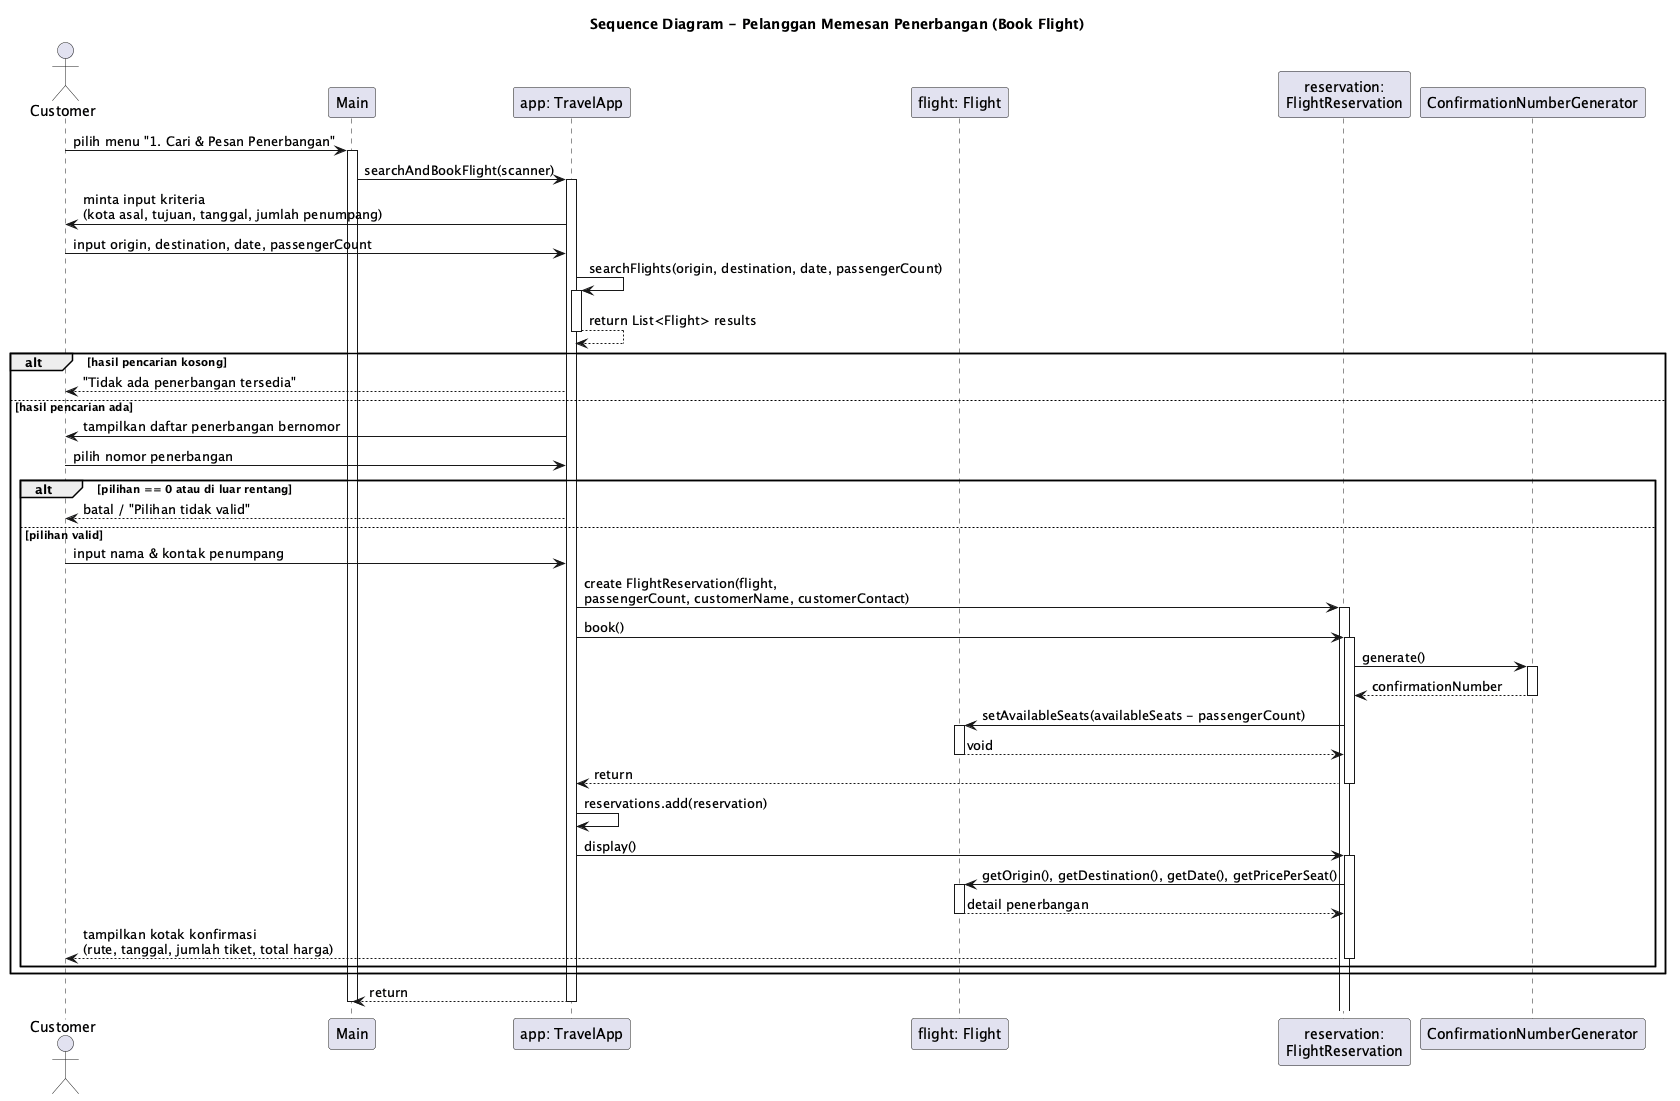

The diagram above was rendered by PlantUML. Its source (embedded in the PNG):
@startuml
title Sequence Diagram - Pelanggan Memesan Penerbangan (Book Flight)

actor Customer
participant "Main" as Main
participant "app: TravelApp" as App
participant "flight: Flight" as Flight
participant "reservation:\nFlightReservation" as Reservation
participant "ConfirmationNumberGenerator" as Gen

Customer -> Main : pilih menu "1. Cari & Pesan Penerbangan"
activate Main

Main -> App : searchAndBookFlight(scanner)
activate App

App -> Customer : minta input kriteria\n(kota asal, tujuan, tanggal, jumlah penumpang)
Customer -> App : input origin, destination, date, passengerCount

App -> App : searchFlights(origin, destination, date, passengerCount)
activate App
App --> App : return List<Flight> results
deactivate App

alt hasil pencarian kosong
  App --> Customer : "Tidak ada penerbangan tersedia"
else hasil pencarian ada
  App -> Customer : tampilkan daftar penerbangan bernomor
  Customer -> App : pilih nomor penerbangan

  alt pilihan == 0 atau di luar rentang
    App --> Customer : batal / "Pilihan tidak valid"
  else pilihan valid
    Customer -> App : input nama & kontak penumpang

    App -> Reservation : create FlightReservation(flight,\npassengerCount, customerName, customerContact)
    activate Reservation

    App -> Reservation : book()
    activate Reservation

    Reservation -> Gen : generate()
    activate Gen
    Gen --> Reservation : confirmationNumber
    deactivate Gen

    Reservation -> Flight : setAvailableSeats(availableSeats - passengerCount)
    activate Flight
    Flight --> Reservation : void
    deactivate Flight

    Reservation --> App : return
    deactivate Reservation

    App -> App : reservations.add(reservation)

    App -> Reservation : display()
    activate Reservation
    Reservation -> Flight : getOrigin(), getDestination(), getDate(), getPricePerSeat()
    activate Flight
    Flight --> Reservation : detail penerbangan
    deactivate Flight
    Reservation --> Customer : tampilkan kotak konfirmasi\n(rute, tanggal, jumlah tiket, total harga)
    deactivate Reservation
  end
end

App --> Main : return
deactivate App
deactivate Main

@enduml